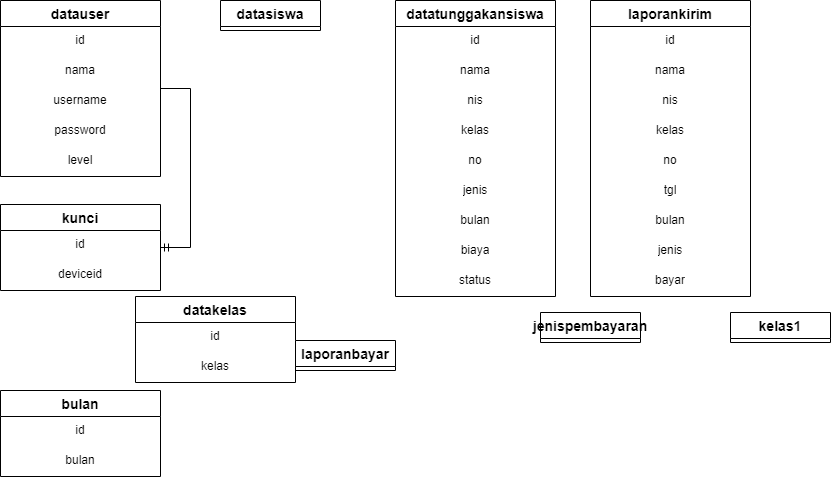

The diagram above was exported from draw.io. Its source (the exported page's mxGraphModel, read from the mxfile embedded in the PNG):
<mxGraphModel dx="723" dy="494" grid="1" gridSize="10" guides="1" tooltips="1" connect="1" arrows="1" fold="1" page="1" pageScale="1" pageWidth="850" pageHeight="1100" math="0" shadow="0" extFonts="Permanent Marker^https://fonts.googleapis.com/css?family=Permanent+Marker">
  <root>
    <mxCell id="0" />
    <mxCell id="1" parent="0" />
    <mxCell id="Z1oTlZl4G3sfYpsysQaM-12" value="datauser" style="swimlane;fontStyle=1;childLayout=stackLayout;horizontal=1;startSize=26;horizontalStack=0;resizeParent=1;resizeParentMax=0;resizeLast=0;collapsible=1;marginBottom=0;align=center;fontSize=14;" vertex="1" parent="1">
      <mxGeometry x="30" y="20" width="160" height="176" as="geometry">
        <mxRectangle x="230" y="180" width="100" height="30" as="alternateBounds" />
      </mxGeometry>
    </mxCell>
    <mxCell id="Z1oTlZl4G3sfYpsysQaM-13" value="id" style="text;strokeColor=none;fillColor=none;spacingLeft=4;spacingRight=4;overflow=hidden;rotatable=0;points=[[0,0.5],[1,0.5]];portConstraint=eastwest;fontSize=12;align=center;" vertex="1" parent="Z1oTlZl4G3sfYpsysQaM-12">
      <mxGeometry y="26" width="160" height="30" as="geometry" />
    </mxCell>
    <mxCell id="Z1oTlZl4G3sfYpsysQaM-14" value="nama" style="text;strokeColor=none;fillColor=none;spacingLeft=4;spacingRight=4;overflow=hidden;rotatable=0;points=[[0,0.5],[1,0.5]];portConstraint=eastwest;fontSize=12;align=center;" vertex="1" parent="Z1oTlZl4G3sfYpsysQaM-12">
      <mxGeometry y="56" width="160" height="30" as="geometry" />
    </mxCell>
    <mxCell id="Z1oTlZl4G3sfYpsysQaM-15" value="username" style="text;strokeColor=none;fillColor=none;spacingLeft=4;spacingRight=4;overflow=hidden;rotatable=0;points=[[0,0.5],[1,0.5]];portConstraint=eastwest;fontSize=12;align=center;" vertex="1" parent="Z1oTlZl4G3sfYpsysQaM-12">
      <mxGeometry y="86" width="160" height="30" as="geometry" />
    </mxCell>
    <mxCell id="Z1oTlZl4G3sfYpsysQaM-16" value="password" style="text;strokeColor=none;fillColor=none;spacingLeft=4;spacingRight=4;overflow=hidden;rotatable=0;points=[[0,0.5],[1,0.5]];portConstraint=eastwest;fontSize=12;align=center;" vertex="1" parent="Z1oTlZl4G3sfYpsysQaM-12">
      <mxGeometry y="116" width="160" height="30" as="geometry" />
    </mxCell>
    <mxCell id="Z1oTlZl4G3sfYpsysQaM-17" value="level" style="text;strokeColor=none;fillColor=none;spacingLeft=4;spacingRight=4;overflow=hidden;rotatable=0;points=[[0,0.5],[1,0.5]];portConstraint=eastwest;fontSize=12;align=center;" vertex="1" parent="Z1oTlZl4G3sfYpsysQaM-12">
      <mxGeometry y="146" width="160" height="30" as="geometry" />
    </mxCell>
    <mxCell id="Z1oTlZl4G3sfYpsysQaM-18" value="kunci" style="swimlane;fontStyle=1;childLayout=stackLayout;horizontal=1;startSize=26;horizontalStack=0;resizeParent=1;resizeParentMax=0;resizeLast=0;collapsible=1;marginBottom=0;align=center;fontSize=14;" vertex="1" parent="1">
      <mxGeometry x="30" y="224" width="160" height="86" as="geometry">
        <mxRectangle x="230" y="180" width="100" height="30" as="alternateBounds" />
      </mxGeometry>
    </mxCell>
    <mxCell id="Z1oTlZl4G3sfYpsysQaM-19" value="id" style="text;strokeColor=none;fillColor=none;spacingLeft=4;spacingRight=4;overflow=hidden;rotatable=0;points=[[0,0.5],[1,0.5]];portConstraint=eastwest;fontSize=12;align=center;" vertex="1" parent="Z1oTlZl4G3sfYpsysQaM-18">
      <mxGeometry y="26" width="160" height="30" as="geometry" />
    </mxCell>
    <mxCell id="Z1oTlZl4G3sfYpsysQaM-20" value="deviceid" style="text;strokeColor=none;fillColor=none;spacingLeft=4;spacingRight=4;overflow=hidden;rotatable=0;points=[[0,0.5],[1,0.5]];portConstraint=eastwest;fontSize=12;align=center;" vertex="1" parent="Z1oTlZl4G3sfYpsysQaM-18">
      <mxGeometry y="56" width="160" height="30" as="geometry" />
    </mxCell>
    <mxCell id="Z1oTlZl4G3sfYpsysQaM-24" value="datakelas" style="swimlane;fontStyle=1;childLayout=stackLayout;horizontal=1;startSize=26;horizontalStack=0;resizeParent=1;resizeParentMax=0;resizeLast=0;collapsible=1;marginBottom=0;align=center;fontSize=14;" vertex="1" parent="1">
      <mxGeometry x="165" y="316" width="160" height="86" as="geometry">
        <mxRectangle x="230" y="180" width="100" height="30" as="alternateBounds" />
      </mxGeometry>
    </mxCell>
    <mxCell id="Z1oTlZl4G3sfYpsysQaM-25" value="id" style="text;strokeColor=none;fillColor=none;spacingLeft=4;spacingRight=4;overflow=hidden;rotatable=0;points=[[0,0.5],[1,0.5]];portConstraint=eastwest;fontSize=12;align=center;" vertex="1" parent="Z1oTlZl4G3sfYpsysQaM-24">
      <mxGeometry y="26" width="160" height="30" as="geometry" />
    </mxCell>
    <mxCell id="Z1oTlZl4G3sfYpsysQaM-26" value="kelas" style="text;strokeColor=none;fillColor=none;spacingLeft=4;spacingRight=4;overflow=hidden;rotatable=0;points=[[0,0.5],[1,0.5]];portConstraint=eastwest;fontSize=12;align=center;" vertex="1" parent="Z1oTlZl4G3sfYpsysQaM-24">
      <mxGeometry y="56" width="160" height="30" as="geometry" />
    </mxCell>
    <mxCell id="Z1oTlZl4G3sfYpsysQaM-27" value="bulan" style="swimlane;fontStyle=1;childLayout=stackLayout;horizontal=1;startSize=26;horizontalStack=0;resizeParent=1;resizeParentMax=0;resizeLast=0;collapsible=1;marginBottom=0;align=center;fontSize=14;" vertex="1" parent="1">
      <mxGeometry x="30" y="410" width="160" height="86" as="geometry">
        <mxRectangle x="230" y="180" width="100" height="30" as="alternateBounds" />
      </mxGeometry>
    </mxCell>
    <mxCell id="Z1oTlZl4G3sfYpsysQaM-28" value="id" style="text;strokeColor=none;fillColor=none;spacingLeft=4;spacingRight=4;overflow=hidden;rotatable=0;points=[[0,0.5],[1,0.5]];portConstraint=eastwest;fontSize=12;align=center;" vertex="1" parent="Z1oTlZl4G3sfYpsysQaM-27">
      <mxGeometry y="26" width="160" height="30" as="geometry" />
    </mxCell>
    <mxCell id="Z1oTlZl4G3sfYpsysQaM-29" value="bulan" style="text;strokeColor=none;fillColor=none;spacingLeft=4;spacingRight=4;overflow=hidden;rotatable=0;points=[[0,0.5],[1,0.5]];portConstraint=eastwest;fontSize=12;align=center;" vertex="1" parent="Z1oTlZl4G3sfYpsysQaM-27">
      <mxGeometry y="56" width="160" height="30" as="geometry" />
    </mxCell>
    <mxCell id="Z1oTlZl4G3sfYpsysQaM-30" value="datasiswa" style="swimlane;fontStyle=1;childLayout=stackLayout;horizontal=1;startSize=26;horizontalStack=0;resizeParent=1;resizeParentMax=0;resizeLast=0;collapsible=1;marginBottom=0;align=center;fontSize=14;" vertex="1" collapsed="1" parent="1">
      <mxGeometry x="250" y="20" width="100" height="30" as="geometry">
        <mxRectangle x="210" y="20" width="160" height="176" as="alternateBounds" />
      </mxGeometry>
    </mxCell>
    <mxCell id="Z1oTlZl4G3sfYpsysQaM-31" value="id" style="text;strokeColor=none;fillColor=none;spacingLeft=4;spacingRight=4;overflow=hidden;rotatable=0;points=[[0,0.5],[1,0.5]];portConstraint=eastwest;fontSize=12;align=center;" vertex="1" parent="Z1oTlZl4G3sfYpsysQaM-30">
      <mxGeometry y="26" width="160" height="30" as="geometry" />
    </mxCell>
    <mxCell id="Z1oTlZl4G3sfYpsysQaM-32" value="nama" style="text;strokeColor=none;fillColor=none;spacingLeft=4;spacingRight=4;overflow=hidden;rotatable=0;points=[[0,0.5],[1,0.5]];portConstraint=eastwest;fontSize=12;align=center;" vertex="1" parent="Z1oTlZl4G3sfYpsysQaM-30">
      <mxGeometry y="56" width="160" height="30" as="geometry" />
    </mxCell>
    <mxCell id="Z1oTlZl4G3sfYpsysQaM-33" value="kelas" style="text;strokeColor=none;fillColor=none;spacingLeft=4;spacingRight=4;overflow=hidden;rotatable=0;points=[[0,0.5],[1,0.5]];portConstraint=eastwest;fontSize=12;align=center;" vertex="1" parent="Z1oTlZl4G3sfYpsysQaM-30">
      <mxGeometry y="86" width="160" height="30" as="geometry" />
    </mxCell>
    <mxCell id="Z1oTlZl4G3sfYpsysQaM-34" value="no" style="text;strokeColor=none;fillColor=none;spacingLeft=4;spacingRight=4;overflow=hidden;rotatable=0;points=[[0,0.5],[1,0.5]];portConstraint=eastwest;fontSize=12;align=center;html=1;" vertex="1" parent="Z1oTlZl4G3sfYpsysQaM-30">
      <mxGeometry y="116" width="160" height="30" as="geometry" />
    </mxCell>
    <mxCell id="Z1oTlZl4G3sfYpsysQaM-35" value="nis" style="text;strokeColor=none;fillColor=none;spacingLeft=4;spacingRight=4;overflow=hidden;rotatable=0;points=[[0,0.5],[1,0.5]];portConstraint=eastwest;fontSize=12;align=center;html=1;" vertex="1" parent="Z1oTlZl4G3sfYpsysQaM-30">
      <mxGeometry y="146" width="160" height="30" as="geometry" />
    </mxCell>
    <mxCell id="Z1oTlZl4G3sfYpsysQaM-36" value="laporanbayar" style="swimlane;fontStyle=1;childLayout=stackLayout;horizontal=1;startSize=26;horizontalStack=0;resizeParent=1;resizeParentMax=0;resizeLast=0;collapsible=1;marginBottom=0;align=center;fontSize=14;" vertex="1" collapsed="1" parent="1">
      <mxGeometry x="325" y="360" width="100" height="30" as="geometry">
        <mxRectangle x="210" y="210" width="160" height="296" as="alternateBounds" />
      </mxGeometry>
    </mxCell>
    <mxCell id="Z1oTlZl4G3sfYpsysQaM-37" value="id" style="text;strokeColor=none;fillColor=none;spacingLeft=4;spacingRight=4;overflow=hidden;rotatable=0;points=[[0,0.5],[1,0.5]];portConstraint=eastwest;fontSize=12;align=center;" vertex="1" parent="Z1oTlZl4G3sfYpsysQaM-36">
      <mxGeometry y="26" width="160" height="30" as="geometry" />
    </mxCell>
    <mxCell id="Z1oTlZl4G3sfYpsysQaM-38" value="nama" style="text;strokeColor=none;fillColor=none;spacingLeft=4;spacingRight=4;overflow=hidden;rotatable=0;points=[[0,0.5],[1,0.5]];portConstraint=eastwest;fontSize=12;align=center;" vertex="1" parent="Z1oTlZl4G3sfYpsysQaM-36">
      <mxGeometry y="56" width="160" height="30" as="geometry" />
    </mxCell>
    <mxCell id="Z1oTlZl4G3sfYpsysQaM-39" value="nis" style="text;strokeColor=none;fillColor=none;spacingLeft=4;spacingRight=4;overflow=hidden;rotatable=0;points=[[0,0.5],[1,0.5]];portConstraint=eastwest;fontSize=12;align=center;" vertex="1" parent="Z1oTlZl4G3sfYpsysQaM-36">
      <mxGeometry y="86" width="160" height="30" as="geometry" />
    </mxCell>
    <mxCell id="Z1oTlZl4G3sfYpsysQaM-40" value="kelas" style="text;strokeColor=none;fillColor=none;spacingLeft=4;spacingRight=4;overflow=hidden;rotatable=0;points=[[0,0.5],[1,0.5]];portConstraint=eastwest;fontSize=12;align=center;html=1;" vertex="1" parent="Z1oTlZl4G3sfYpsysQaM-36">
      <mxGeometry y="116" width="160" height="30" as="geometry" />
    </mxCell>
    <mxCell id="Z1oTlZl4G3sfYpsysQaM-41" value="no" style="text;strokeColor=none;fillColor=none;spacingLeft=4;spacingRight=4;overflow=hidden;rotatable=0;points=[[0,0.5],[1,0.5]];portConstraint=eastwest;fontSize=12;align=center;html=1;" vertex="1" parent="Z1oTlZl4G3sfYpsysQaM-36">
      <mxGeometry y="146" width="160" height="30" as="geometry" />
    </mxCell>
    <mxCell id="Z1oTlZl4G3sfYpsysQaM-42" value="tgl" style="text;strokeColor=none;fillColor=none;spacingLeft=4;spacingRight=4;overflow=hidden;rotatable=0;points=[[0,0.5],[1,0.5]];portConstraint=eastwest;fontSize=12;align=center;html=1;" vertex="1" parent="Z1oTlZl4G3sfYpsysQaM-36">
      <mxGeometry y="176" width="160" height="30" as="geometry" />
    </mxCell>
    <mxCell id="Z1oTlZl4G3sfYpsysQaM-43" value="bulan" style="text;strokeColor=none;fillColor=none;spacingLeft=4;spacingRight=4;overflow=hidden;rotatable=0;points=[[0,0.5],[1,0.5]];portConstraint=eastwest;fontSize=12;align=center;html=1;" vertex="1" parent="Z1oTlZl4G3sfYpsysQaM-36">
      <mxGeometry y="206" width="160" height="30" as="geometry" />
    </mxCell>
    <mxCell id="Z1oTlZl4G3sfYpsysQaM-44" value="jenis" style="text;strokeColor=none;fillColor=none;spacingLeft=4;spacingRight=4;overflow=hidden;rotatable=0;points=[[0,0.5],[1,0.5]];portConstraint=eastwest;fontSize=12;align=center;html=1;" vertex="1" parent="Z1oTlZl4G3sfYpsysQaM-36">
      <mxGeometry y="236" width="160" height="30" as="geometry" />
    </mxCell>
    <mxCell id="Z1oTlZl4G3sfYpsysQaM-45" value="bayar" style="text;strokeColor=none;fillColor=none;spacingLeft=4;spacingRight=4;overflow=hidden;rotatable=0;points=[[0,0.5],[1,0.5]];portConstraint=eastwest;fontSize=12;align=center;html=1;" vertex="1" parent="Z1oTlZl4G3sfYpsysQaM-36">
      <mxGeometry y="266" width="160" height="30" as="geometry" />
    </mxCell>
    <mxCell id="Z1oTlZl4G3sfYpsysQaM-46" value="laporankirim" style="swimlane;fontStyle=1;childLayout=stackLayout;horizontal=1;startSize=26;horizontalStack=0;resizeParent=1;resizeParentMax=0;resizeLast=0;collapsible=1;marginBottom=0;align=center;fontSize=14;" vertex="1" parent="1">
      <mxGeometry x="620" y="20" width="160" height="296" as="geometry">
        <mxRectangle x="230" y="180" width="100" height="30" as="alternateBounds" />
      </mxGeometry>
    </mxCell>
    <mxCell id="Z1oTlZl4G3sfYpsysQaM-47" value="id" style="text;strokeColor=none;fillColor=none;spacingLeft=4;spacingRight=4;overflow=hidden;rotatable=0;points=[[0,0.5],[1,0.5]];portConstraint=eastwest;fontSize=12;align=center;" vertex="1" parent="Z1oTlZl4G3sfYpsysQaM-46">
      <mxGeometry y="26" width="160" height="30" as="geometry" />
    </mxCell>
    <mxCell id="Z1oTlZl4G3sfYpsysQaM-48" value="nama" style="text;strokeColor=none;fillColor=none;spacingLeft=4;spacingRight=4;overflow=hidden;rotatable=0;points=[[0,0.5],[1,0.5]];portConstraint=eastwest;fontSize=12;align=center;" vertex="1" parent="Z1oTlZl4G3sfYpsysQaM-46">
      <mxGeometry y="56" width="160" height="30" as="geometry" />
    </mxCell>
    <mxCell id="Z1oTlZl4G3sfYpsysQaM-49" value="nis" style="text;strokeColor=none;fillColor=none;spacingLeft=4;spacingRight=4;overflow=hidden;rotatable=0;points=[[0,0.5],[1,0.5]];portConstraint=eastwest;fontSize=12;align=center;" vertex="1" parent="Z1oTlZl4G3sfYpsysQaM-46">
      <mxGeometry y="86" width="160" height="30" as="geometry" />
    </mxCell>
    <mxCell id="Z1oTlZl4G3sfYpsysQaM-50" value="kelas" style="text;strokeColor=none;fillColor=none;spacingLeft=4;spacingRight=4;overflow=hidden;rotatable=0;points=[[0,0.5],[1,0.5]];portConstraint=eastwest;fontSize=12;align=center;html=1;" vertex="1" parent="Z1oTlZl4G3sfYpsysQaM-46">
      <mxGeometry y="116" width="160" height="30" as="geometry" />
    </mxCell>
    <mxCell id="Z1oTlZl4G3sfYpsysQaM-51" value="no" style="text;strokeColor=none;fillColor=none;spacingLeft=4;spacingRight=4;overflow=hidden;rotatable=0;points=[[0,0.5],[1,0.5]];portConstraint=eastwest;fontSize=12;align=center;html=1;" vertex="1" parent="Z1oTlZl4G3sfYpsysQaM-46">
      <mxGeometry y="146" width="160" height="30" as="geometry" />
    </mxCell>
    <mxCell id="Z1oTlZl4G3sfYpsysQaM-52" value="tgl" style="text;strokeColor=none;fillColor=none;spacingLeft=4;spacingRight=4;overflow=hidden;rotatable=0;points=[[0,0.5],[1,0.5]];portConstraint=eastwest;fontSize=12;align=center;html=1;" vertex="1" parent="Z1oTlZl4G3sfYpsysQaM-46">
      <mxGeometry y="176" width="160" height="30" as="geometry" />
    </mxCell>
    <mxCell id="Z1oTlZl4G3sfYpsysQaM-53" value="bulan" style="text;strokeColor=none;fillColor=none;spacingLeft=4;spacingRight=4;overflow=hidden;rotatable=0;points=[[0,0.5],[1,0.5]];portConstraint=eastwest;fontSize=12;align=center;html=1;" vertex="1" parent="Z1oTlZl4G3sfYpsysQaM-46">
      <mxGeometry y="206" width="160" height="30" as="geometry" />
    </mxCell>
    <mxCell id="Z1oTlZl4G3sfYpsysQaM-54" value="jenis" style="text;strokeColor=none;fillColor=none;spacingLeft=4;spacingRight=4;overflow=hidden;rotatable=0;points=[[0,0.5],[1,0.5]];portConstraint=eastwest;fontSize=12;align=center;html=1;" vertex="1" parent="Z1oTlZl4G3sfYpsysQaM-46">
      <mxGeometry y="236" width="160" height="30" as="geometry" />
    </mxCell>
    <mxCell id="Z1oTlZl4G3sfYpsysQaM-55" value="bayar" style="text;strokeColor=none;fillColor=none;spacingLeft=4;spacingRight=4;overflow=hidden;rotatable=0;points=[[0,0.5],[1,0.5]];portConstraint=eastwest;fontSize=12;align=center;html=1;" vertex="1" parent="Z1oTlZl4G3sfYpsysQaM-46">
      <mxGeometry y="266" width="160" height="30" as="geometry" />
    </mxCell>
    <mxCell id="Z1oTlZl4G3sfYpsysQaM-56" value="kelas1" style="swimlane;fontStyle=1;childLayout=stackLayout;horizontal=1;startSize=26;horizontalStack=0;resizeParent=1;resizeParentMax=0;resizeLast=0;collapsible=1;marginBottom=0;align=center;fontSize=14;" vertex="1" collapsed="1" parent="1">
      <mxGeometry x="760" y="332" width="100" height="30" as="geometry">
        <mxRectangle x="760" y="332" width="160" height="146" as="alternateBounds" />
      </mxGeometry>
    </mxCell>
    <mxCell id="Z1oTlZl4G3sfYpsysQaM-57" value="id" style="text;strokeColor=none;fillColor=none;spacingLeft=4;spacingRight=4;overflow=hidden;rotatable=0;points=[[0,0.5],[1,0.5]];portConstraint=eastwest;fontSize=12;align=center;" vertex="1" parent="Z1oTlZl4G3sfYpsysQaM-56">
      <mxGeometry y="26" width="160" height="30" as="geometry" />
    </mxCell>
    <mxCell id="Z1oTlZl4G3sfYpsysQaM-58" value="nama" style="text;strokeColor=none;fillColor=none;spacingLeft=4;spacingRight=4;overflow=hidden;rotatable=0;points=[[0,0.5],[1,0.5]];portConstraint=eastwest;fontSize=12;align=center;" vertex="1" parent="Z1oTlZl4G3sfYpsysQaM-56">
      <mxGeometry y="56" width="160" height="30" as="geometry" />
    </mxCell>
    <mxCell id="Z1oTlZl4G3sfYpsysQaM-59" value="nohp" style="text;strokeColor=none;fillColor=none;spacingLeft=4;spacingRight=4;overflow=hidden;rotatable=0;points=[[0,0.5],[1,0.5]];portConstraint=eastwest;fontSize=12;align=center;" vertex="1" parent="Z1oTlZl4G3sfYpsysQaM-56">
      <mxGeometry y="86" width="160" height="30" as="geometry" />
    </mxCell>
    <mxCell id="Z1oTlZl4G3sfYpsysQaM-60" value="tagihan" style="text;strokeColor=none;fillColor=none;spacingLeft=4;spacingRight=4;overflow=hidden;rotatable=0;points=[[0,0.5],[1,0.5]];portConstraint=eastwest;fontSize=12;align=center;" vertex="1" parent="Z1oTlZl4G3sfYpsysQaM-56">
      <mxGeometry y="116" width="160" height="30" as="geometry" />
    </mxCell>
    <mxCell id="Z1oTlZl4G3sfYpsysQaM-62" value="datatunggakansiswa" style="swimlane;fontStyle=1;childLayout=stackLayout;horizontal=1;startSize=26;horizontalStack=0;resizeParent=1;resizeParentMax=0;resizeLast=0;collapsible=1;marginBottom=0;align=center;fontSize=14;" vertex="1" parent="1">
      <mxGeometry x="425" y="20" width="160" height="296" as="geometry">
        <mxRectangle x="570" y="20" width="100" height="30" as="alternateBounds" />
      </mxGeometry>
    </mxCell>
    <mxCell id="Z1oTlZl4G3sfYpsysQaM-63" value="id" style="text;strokeColor=none;fillColor=none;spacingLeft=4;spacingRight=4;overflow=hidden;rotatable=0;points=[[0,0.5],[1,0.5]];portConstraint=eastwest;fontSize=12;align=center;" vertex="1" parent="Z1oTlZl4G3sfYpsysQaM-62">
      <mxGeometry y="26" width="160" height="30" as="geometry" />
    </mxCell>
    <mxCell id="Z1oTlZl4G3sfYpsysQaM-64" value="nama" style="text;strokeColor=none;fillColor=none;spacingLeft=4;spacingRight=4;overflow=hidden;rotatable=0;points=[[0,0.5],[1,0.5]];portConstraint=eastwest;fontSize=12;align=center;" vertex="1" parent="Z1oTlZl4G3sfYpsysQaM-62">
      <mxGeometry y="56" width="160" height="30" as="geometry" />
    </mxCell>
    <mxCell id="Z1oTlZl4G3sfYpsysQaM-65" value="nis" style="text;strokeColor=none;fillColor=none;spacingLeft=4;spacingRight=4;overflow=hidden;rotatable=0;points=[[0,0.5],[1,0.5]];portConstraint=eastwest;fontSize=12;align=center;" vertex="1" parent="Z1oTlZl4G3sfYpsysQaM-62">
      <mxGeometry y="86" width="160" height="30" as="geometry" />
    </mxCell>
    <mxCell id="Z1oTlZl4G3sfYpsysQaM-66" value="kelas" style="text;strokeColor=none;fillColor=none;spacingLeft=4;spacingRight=4;overflow=hidden;rotatable=0;points=[[0,0.5],[1,0.5]];portConstraint=eastwest;fontSize=12;align=center;html=1;" vertex="1" parent="Z1oTlZl4G3sfYpsysQaM-62">
      <mxGeometry y="116" width="160" height="30" as="geometry" />
    </mxCell>
    <mxCell id="Z1oTlZl4G3sfYpsysQaM-67" value="no" style="text;strokeColor=none;fillColor=none;spacingLeft=4;spacingRight=4;overflow=hidden;rotatable=0;points=[[0,0.5],[1,0.5]];portConstraint=eastwest;fontSize=12;align=center;html=1;" vertex="1" parent="Z1oTlZl4G3sfYpsysQaM-62">
      <mxGeometry y="146" width="160" height="30" as="geometry" />
    </mxCell>
    <mxCell id="Z1oTlZl4G3sfYpsysQaM-70" value="jenis" style="text;strokeColor=none;fillColor=none;spacingLeft=4;spacingRight=4;overflow=hidden;rotatable=0;points=[[0,0.5],[1,0.5]];portConstraint=eastwest;fontSize=12;align=center;html=1;" vertex="1" parent="Z1oTlZl4G3sfYpsysQaM-62">
      <mxGeometry y="176" width="160" height="30" as="geometry" />
    </mxCell>
    <mxCell id="Z1oTlZl4G3sfYpsysQaM-69" value="bulan" style="text;strokeColor=none;fillColor=none;spacingLeft=4;spacingRight=4;overflow=hidden;rotatable=0;points=[[0,0.5],[1,0.5]];portConstraint=eastwest;fontSize=12;align=center;html=1;" vertex="1" parent="Z1oTlZl4G3sfYpsysQaM-62">
      <mxGeometry y="206" width="160" height="30" as="geometry" />
    </mxCell>
    <mxCell id="Z1oTlZl4G3sfYpsysQaM-71" value="biaya" style="text;strokeColor=none;fillColor=none;spacingLeft=4;spacingRight=4;overflow=hidden;rotatable=0;points=[[0,0.5],[1,0.5]];portConstraint=eastwest;fontSize=12;align=center;html=1;" vertex="1" parent="Z1oTlZl4G3sfYpsysQaM-62">
      <mxGeometry y="236" width="160" height="30" as="geometry" />
    </mxCell>
    <mxCell id="Z1oTlZl4G3sfYpsysQaM-72" value="status" style="text;strokeColor=none;fillColor=none;spacingLeft=4;spacingRight=4;overflow=hidden;rotatable=0;points=[[0,0.5],[1,0.5]];portConstraint=eastwest;fontSize=12;align=center;html=1;" vertex="1" parent="Z1oTlZl4G3sfYpsysQaM-62">
      <mxGeometry y="266" width="160" height="30" as="geometry" />
    </mxCell>
    <mxCell id="Z1oTlZl4G3sfYpsysQaM-73" value="jenispembayaran" style="swimlane;fontStyle=1;childLayout=stackLayout;horizontal=1;startSize=26;horizontalStack=0;resizeParent=1;resizeParentMax=0;resizeLast=0;collapsible=1;marginBottom=0;align=center;fontSize=14;" vertex="1" collapsed="1" parent="1">
      <mxGeometry x="570" y="332" width="100" height="30" as="geometry">
        <mxRectangle x="570" y="332" width="160" height="146" as="alternateBounds" />
      </mxGeometry>
    </mxCell>
    <mxCell id="Z1oTlZl4G3sfYpsysQaM-74" value="id" style="text;strokeColor=none;fillColor=none;spacingLeft=4;spacingRight=4;overflow=hidden;rotatable=0;points=[[0,0.5],[1,0.5]];portConstraint=eastwest;fontSize=12;align=center;" vertex="1" parent="Z1oTlZl4G3sfYpsysQaM-73">
      <mxGeometry y="26" width="160" height="30" as="geometry" />
    </mxCell>
    <mxCell id="Z1oTlZl4G3sfYpsysQaM-75" value="jenis" style="text;strokeColor=none;fillColor=none;spacingLeft=4;spacingRight=4;overflow=hidden;rotatable=0;points=[[0,0.5],[1,0.5]];portConstraint=eastwest;fontSize=12;align=center;" vertex="1" parent="Z1oTlZl4G3sfYpsysQaM-73">
      <mxGeometry y="56" width="160" height="30" as="geometry" />
    </mxCell>
    <mxCell id="Z1oTlZl4G3sfYpsysQaM-76" value="kelas" style="text;strokeColor=none;fillColor=none;spacingLeft=4;spacingRight=4;overflow=hidden;rotatable=0;points=[[0,0.5],[1,0.5]];portConstraint=eastwest;fontSize=12;align=center;" vertex="1" parent="Z1oTlZl4G3sfYpsysQaM-73">
      <mxGeometry y="86" width="160" height="30" as="geometry" />
    </mxCell>
    <mxCell id="Z1oTlZl4G3sfYpsysQaM-77" value="biaya" style="text;strokeColor=none;fillColor=none;spacingLeft=4;spacingRight=4;overflow=hidden;rotatable=0;points=[[0,0.5],[1,0.5]];portConstraint=eastwest;fontSize=12;align=center;" vertex="1" parent="Z1oTlZl4G3sfYpsysQaM-73">
      <mxGeometry y="116" width="160" height="30" as="geometry" />
    </mxCell>
    <mxCell id="Z1oTlZl4G3sfYpsysQaM-79" value="" style="edgeStyle=entityRelationEdgeStyle;fontSize=12;html=1;endArrow=ERmandOne;rounded=0;spacing=8;" edge="1" parent="1" source="Z1oTlZl4G3sfYpsysQaM-12" target="Z1oTlZl4G3sfYpsysQaM-18">
      <mxGeometry width="100" height="100" relative="1" as="geometry">
        <mxPoint x="-40" y="120" as="sourcePoint" />
        <mxPoint x="-50" y="260" as="targetPoint" />
      </mxGeometry>
    </mxCell>
  </root>
</mxGraphModel>